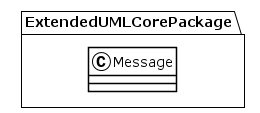

The diagram above was rendered by PlantUML. Its source (embedded in the PNG):
@startuml
!theme plain
package ExtendedUMLCorePackage {
class Message {
}
}
@enduml